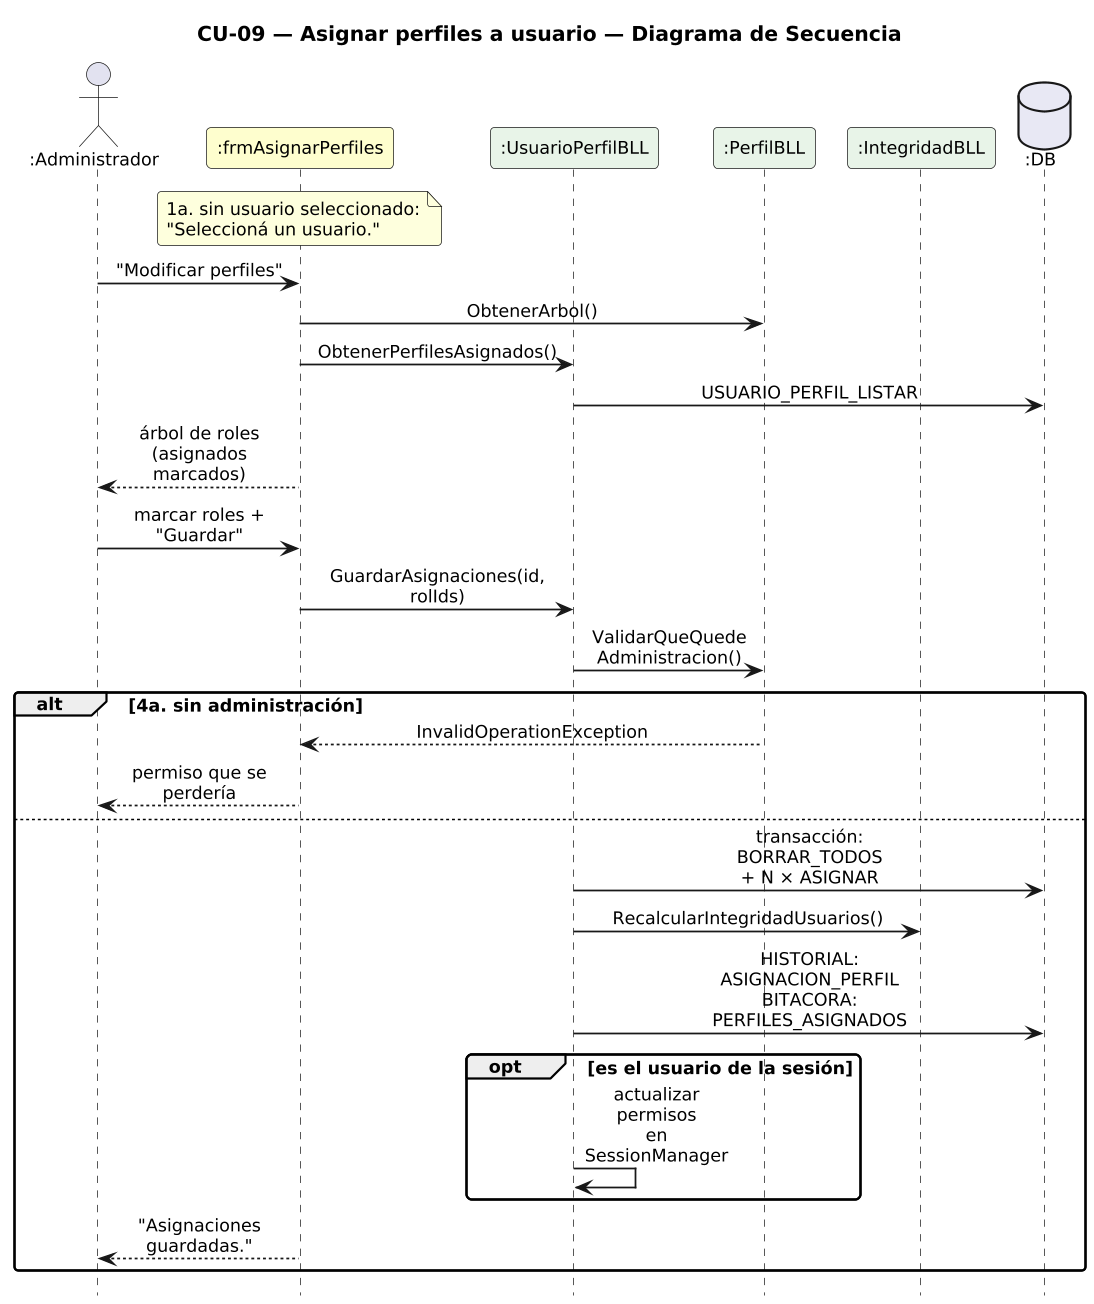

The diagram above was rendered by PlantUML. Its source (embedded in the PNG):
@startuml DiagramaSecuencia_CU09_AsignarPerfiles

title CU-09 — Asignar perfiles a usuario — Diagrama de Secuencia

skinparam shadowing false
skinparam roundcorner 6
skinparam sequenceArrowThickness 1.2
skinparam ParticipantPadding 6
skinparam BoxPadding 4
skinparam maxMessageSize 115
skinparam sequenceMessageAlign center
skinparam defaultFontSize 12
skinparam dpi 140
hide footbox

actor ":Administrador" as A
participant ":frmAsignarPerfiles" as AP #FEFECE
participant ":UsuarioPerfilBLL" as UP #E8F4E8
participant ":PerfilBLL" as PB #E8F4E8
participant ":IntegridadBLL" as I #E8F4E8
database ":DB" as DB #E8E8F4

note over AP : 1a. sin usuario seleccionado:\n"Seleccioná un usuario."
A -> AP : "Modificar perfiles"
AP -> PB : ObtenerArbol()
AP -> UP : ObtenerPerfilesAsignados()
UP -> DB : USUARIO_PERFIL_LISTAR
AP --> A : árbol de roles\n(asignados marcados)
A -> AP : marcar roles + "Guardar"
AP -> UP : GuardarAsignaciones(id, rolIds)
UP -> PB : ValidarQueQuede\nAdministracion()
alt 4a. sin administración
  PB --> AP : InvalidOperationException
  AP --> A : permiso que se perdería
else
  UP -> DB : transacción: BORRAR_TODOS\n+ N × ASIGNAR
  UP -> I : RecalcularIntegridadUsuarios()
  UP -> DB : HISTORIAL: ASIGNACION_PERFIL\nBITACORA: PERFILES_ASIGNADOS
  opt es el usuario de la sesión
    UP -> UP : actualizar permisos\nen SessionManager
  end
  AP --> A : "Asignaciones guardadas."
end

@enduml